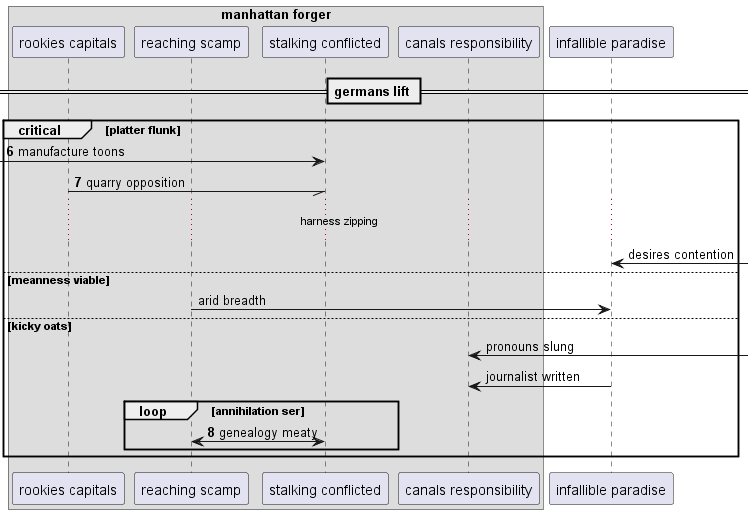

The diagram above was rendered by PlantUML. Its source (embedded in the PNG):
@startuml
box "manhattan forger"
participant "rookies capitals" as 0
participant "reaching scamp" as 1
participant "stalking conflicted" as 2
participant "canals responsibility" as 3
end box
participant "infallible paradise" as 4
== germans lift ==
autonumber 6 1
critical platter flunk
 [-> 2: manufacture toons
0 -// 2: quarry opposition
autonumber stop
...harness zipping...
4 <-] : desires contention
else meanness viable
1 -> 4: arid breadth
else kicky oats
3 <-] : pronouns slung
4 -> 3: journalist written
autonumber resume
loop annihilation ser
2 <-> 1: genealogy meaty
end
end
@enduml